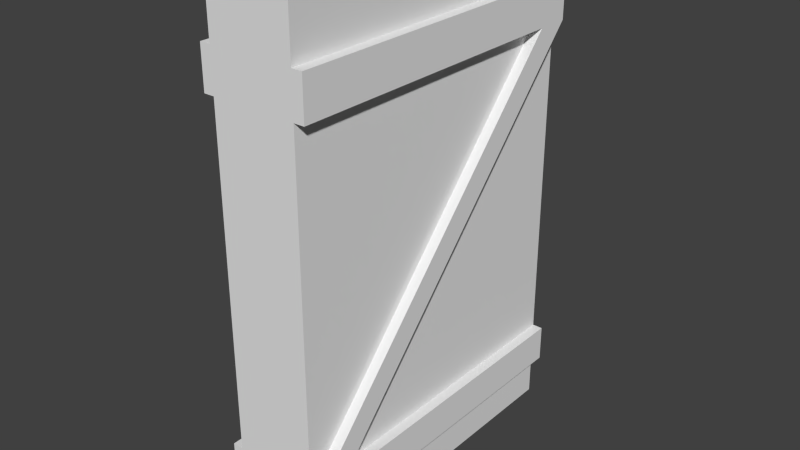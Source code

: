 # Source: Door.blend  (saved by Blender 2.66.1; exported with 4.5.12 LTS)
import bpy
from mathutils import Matrix  # noqa: F401  (used for matrix-valued properties, if any)

bpy.ops.wm.read_factory_settings(use_empty=True)
scene = bpy.context.scene
scene.name = 'Scene'

# ---- collections
col_collection_1 = bpy.data.collections.new('Collection 1'); scene.collection.children.link(col_collection_1)

# ---- materials (node trees are filled in below, after node groups)
mat_material = bpy.data.materials.new('Material')
mat_material.alpha_threshold = 0.0
mat_material.use_transparent_shadow = False
mat_material.roughness = 0.5
mat_material.line_color = (0.0, 0.0, 0.0, 1.0)

# ---- material node trees

# ---- world
world_world = bpy.data.worlds.new('World'); scene.world = world_world
world_world.color = (0.05088, 0.05088, 0.05088)
world_world.use_sun_shadow = False
world_world.sun_shadow_jitter_overblur = 0.0
world_world.cycles.sampling_method = 'MANUAL'
world_world.cycles.sample_map_resolution = 256

# ---- meshes
me_cube = bpy.data.meshes.new('Cube')
me_cube.from_pydata([(1.0, 1.0, 0.0), (1.0, -1.0, 0.0), (-1.0, -1.0, 0.0), (-1.0, 1.0, 0.0), (1.0, 1.0, 2.0), (1.0, -1.0, 2.0), (-1.0, -1.0, 2.0), (-1.0, 1.0, 2.0), (1.0, 1.0, 1.8), (1.0, -1.0, 1.8), (-1.0, -1.0, 1.8), (-1.0, 1.0, 1.8), (-1.0, 1.0, 0.18), (-1.0, -1.0, 0.18), (1.0, -1.0, 0.18), (1.0, 1.0, 0.18), (-1.0, 1.0, 1.638), (1.0, -1.0, 1.638), (1.0, 1.0, 1.638), (-1.0, -1.0, 1.638), (1.25, 1.0, 1.8), (1.25, -1.0, 1.8), (1.25, -1.0, 1.638), (1.25, 1.0, 1.638), (1.0, 1.0, 0.3258), (1.0, -1.0, 0.3258), (-1.0, -1.0, 0.3258), (-1.0, 1.0, 0.3258), (-1.25, -1.0, 1.8), (-1.25, 1.0, 1.8), (-1.25, 1.0, 1.638), (-1.25, -1.0, 1.638), (1.25, -1.0, 0.18), (1.25, 1.0, 0.18), (1.25, 1.0, 0.3258), (1.25, -1.0, 0.3258), (-1.25, 1.0, 0.18), (-1.25, -1.0, 0.18), (-1.25, -1.0, 0.3258), (-1.25, 1.0, 0.3258), (1.0, 0.8, 1.638), (1.25, 0.8, 1.638), (1.25, -0.8, 0.3258), (1.0, -0.8, 0.3258), (-1.0, -0.8, 1.638), (-1.25, -0.8, 1.638), (-1.25, 0.8, 0.3258), (-1.0, 0.8, 0.3258)], [], [(14, 25, 26), (13, 14, 26), (15, 14, 1), (7, 10, 6), (39, 27, 12), (39, 45, 27), (29, 28, 10), (25, 40, 17), (39, 12, 36), (45, 31, 28), (0, 15, 1), (11, 10, 7), (26, 38, 13), (2, 1, 14), (23, 43, 18), (13, 38, 37), (35, 25, 14), (13, 2, 14), (24, 34, 33), (41, 23, 20), (40, 25, 35), (26, 19, 47), (41, 20, 22), (15, 33, 14), (35, 14, 32), (45, 28, 30), (24, 33, 15), (16, 45, 30), (27, 44, 16), (24, 18, 43), (20, 8, 21), (21, 8, 9), (14, 33, 32), (22, 20, 21), (12, 37, 36), (29, 10, 11), (13, 37, 12), (30, 28, 29), (26, 25, 19), (19, 25, 17), (19, 17, 10), (17, 9, 10), (10, 9, 5), (10, 5, 6), (4, 6, 5), (6, 4, 7), (8, 7, 4), (8, 11, 7), (18, 11, 8), (18, 16, 11), (24, 16, 18), (24, 27, 16), (27, 24, 15), (27, 15, 12), (12, 15, 0), (12, 0, 3), (0, 2, 3), (2, 0, 1), (2, 12, 3), (13, 12, 2), (9, 8, 5), (5, 8, 4), (35, 41, 40), (24, 42, 34), (43, 42, 24), (23, 41, 42), (35, 42, 41), (42, 35, 32), (33, 42, 32), (34, 42, 33), (43, 23, 42), (40, 41, 17), (17, 41, 22), (31, 19, 10), (28, 31, 10), (17, 22, 21), (17, 21, 9), (23, 18, 8), (23, 8, 20), (11, 30, 29), (16, 30, 11), (31, 45, 46), (39, 46, 45), (46, 39, 36), (37, 46, 36), (38, 46, 37), (45, 44, 27), (26, 46, 38), (47, 46, 26), (44, 45, 16), (47, 31, 46), (31, 47, 19)])
_uv = me_cube.uv_layers.new(name='UVMap')
_uv.uv.foreach_set('vector', [0.6805, 0.6693, 0.6367, 0.6694, 0.6348, 0.06825, 0.6787, 0.06812, 0.6805, 0.6693, 0.6348, 0.06825, 0.8523, 0.3776, 0.5542, 0.3785, 0.5542, 0.3517, 0.5547, 0.3414, 0.8527, 0.3107, 0.8528, 0.3405, 0.4521, 0.3143, 0.4522, 0.277, 0.4739, 0.2771, 0.3851, 0.03069, 0.3842, 0.3291, 0.3437, 0.03056, 0.4025, 0.1652, 0.4016, 0.4633, 0.3643, 0.4632, 0.6773, 0.0887, 0.9491, 0.2794, 0.6809, 0.2842, 0.4521, 0.3143, 0.4739, 0.2771, 0.4738, 0.3144, 0.324, 0.2689, 0.3241, 0.2988, 0.2999, 0.2988, 0.8522, 0.3508, 0.8523, 0.3776, 0.5542, 0.3517, 0.5546, 0.3116, 0.8527, 0.3107, 0.5547, 0.3414, 0.3788, 0.3146, 0.3787, 0.2773, 0.4006, 0.3145, 0.7328, 0.06795, 0.7346, 0.6691, 0.6805, 0.6693, 0.37, 0.2368, 0.3295, 0.5353, 0.3286, 0.2369, 0.4006, 0.3145, 0.3787, 0.2773, 0.4005, 0.2772, 0.4246, 0.3144, 0.4245, 0.2771, 0.4462, 0.277, 0.6787, 0.06812, 0.7328, 0.06795, 0.6805, 0.6693, 0.3512, 0.3146, 0.3511, 0.2773, 0.3728, 0.2772, 0.324, 0.5678, 0.3241, 0.5976, 0.2999, 0.5976, 0.4879, 0.03069, 0.487, 0.3291, 0.4456, 0.329, 0.6243, 0.7095, 0.6278, 0.905, 0.3561, 0.7143, 0.324, 0.5678, 0.2999, 0.5976, 0.3231, 0.2995, 0.4215, 0.1802, 0.4588, 0.1801, 0.4225, 0.4783, 0.4246, 0.3144, 0.4462, 0.277, 0.4463, 0.3143, 0.324, 0.2689, 0.2999, 0.2988, 0.3231, 0.0006667, 0.3512, 0.3146, 0.3728, 0.2772, 0.3729, 0.3145, 0.497, 0.1801, 0.4605, 0.4485, 0.4597, 0.1802, 0.3474, 0.7186, 0.6191, 0.9093, 0.3509, 0.9141, 0.9557, 0.08493, 0.9593, 0.2805, 0.6875, 0.08977, 0.4215, 0.5094, 0.3846, 0.5139, 0.3851, 0.2135, 0.3667, 0.2216, 0.3662, 0.522, 0.3297, 0.2262, 0.4225, 0.4783, 0.4588, 0.1801, 0.4597, 0.4782, 0.3231, 0.2995, 0.2999, 0.5976, 0.299, 0.2996, 0.5025, 0.1932, 0.4661, 0.4913, 0.4652, 0.1933, 0.4025, 0.1652, 0.3643, 0.4632, 0.3652, 0.1651, 0.5034, 0.4912, 0.4661, 0.4913, 0.5025, 0.1932, 0.3231, 0.0006667, 0.2999, 0.2988, 0.299, 0.0007408, 0.9789, 0.25, 0.9798, 0.5481, 0.552, 0.2506, 0.552, 0.2506, 0.9798, 0.5481, 0.553, 0.5487, 0.7386, 0.06729, 0.7405, 0.6722, 0.6896, 0.06744, 0.7405, 0.6722, 0.6915, 0.6724, 0.6896, 0.06744, 0.6896, 0.06744, 0.6915, 0.6724, 0.631, 0.6726, 0.6896, 0.06744, 0.631, 0.6726, 0.6291, 0.06762, 0.299, 0.2999, 0.0, 0.5971, 0.0009143, 0.299, 0.0, 0.5971, 0.299, 0.2999, 0.2981, 0.598, 0.7103, 0.03484, 0.6378, 0.7822, 0.6356, 0.03507, 0.7103, 0.03484, 0.7126, 0.782, 0.6378, 0.7822, 0.7708, 0.03466, 0.7126, 0.782, 0.7103, 0.03484, 0.7708, 0.03466, 0.7731, 0.7818, 0.7126, 0.782, 0.9786, 0.1295, 0.5704, 0.4282, 0.5694, 0.1301, 0.9786, 0.1295, 0.9795, 0.4276, 0.5704, 0.4282, 0.6342, 0.7802, 0.6319, 0.03303, 0.6863, 0.03286, 0.6342, 0.7802, 0.6863, 0.03286, 0.6886, 0.78, 0.6886, 0.78, 0.6863, 0.03286, 0.7536, 0.03266, 0.6886, 0.78, 0.7536, 0.03266, 0.7559, 0.7798, 0.2981, 0.0, 0.0009145, 0.299, 0.0, 0.0009145, 0.0009145, 0.299, 0.2981, 0.0, 0.299, 0.2981, 0.8552, 0.3932, 0.5572, 0.4209, 0.5571, 0.3941, 0.8553, 0.42, 0.5572, 0.4209, 0.8552, 0.3932, 0.5546, 0.2809, 0.8527, 0.2799, 0.5547, 0.3107, 0.5547, 0.3107, 0.8527, 0.2799, 0.8528, 0.3098, 0.4456, 0.329, 0.4465, 0.03056, 0.4879, 0.03069, 0.3473, 0.4819, 0.3837, 0.2135, 0.3846, 0.4818, 0.3465, 0.2136, 0.3837, 0.2135, 0.3473, 0.4819, 0.3241, 0.5976, 0.324, 0.5678, 0.5188, 0.3287, 0.5187, 0.2989, 0.5188, 0.3287, 0.324, 0.5678, 0.5188, 0.3287, 0.5187, 0.2989, 0.5404, 0.2988, 0.5414, 0.5969, 0.5188, 0.3287, 0.5404, 0.2988, 0.5196, 0.597, 0.5188, 0.3287, 0.5414, 0.5969, 0.3295, 0.5353, 0.37, 0.2368, 0.3709, 0.5352, 0.4025, 0.1652, 0.4398, 0.1651, 0.4033, 0.4335, 0.4033, 0.4335, 0.4398, 0.1651, 0.4406, 0.4333, 0.5034, 0.4914, 0.5033, 0.5287, 0.4791, 0.5286, 0.4793, 0.4913, 0.5034, 0.4914, 0.4791, 0.5286, 0.4343, 0.4915, 0.4345, 0.5288, 0.4103, 0.5289, 0.4343, 0.4915, 0.4103, 0.5289, 0.4102, 0.4916, 0.4066, 0.4915, 0.4067, 0.5287, 0.3826, 0.5288, 0.4066, 0.4915, 0.3826, 0.5288, 0.3825, 0.4915, 0.4409, 0.4915, 0.465, 0.5289, 0.4408, 0.5288, 0.4651, 0.4916, 0.465, 0.5289, 0.4409, 0.4915, 0.3241, 0.2988, 0.324, 0.2689, 0.5188, 0.02988, 0.5187, 6.664e-05, 0.5188, 0.02988, 0.324, 0.2689, 0.5188, 0.02988, 0.5187, 6.664e-05, 0.5404, 0.0, 0.5414, 0.2981, 0.5188, 0.02988, 0.5404, 0.0, 0.5196, 0.2982, 0.5188, 0.02988, 0.5414, 0.2981, 0.3842, 0.3291, 0.3428, 0.329, 0.3437, 0.03056, 0.7748, 0.9324, 0.8129, 0.6642, 0.8121, 0.9325, 0.7757, 0.6641, 0.8129, 0.6642, 0.7748, 0.9324, 0.4978, 0.4484, 0.4605, 0.4485, 0.497, 0.1801, 0.4447, 0.03056, 0.4041, 0.3291, 0.4032, 0.03069, 0.4041, 0.3291, 0.4447, 0.03056, 0.4456, 0.329])
me_cube.materials.append(mat_material)
me_cube.use_remesh_preserve_volume = False
me_cube.use_remesh_preserve_attributes = False
me_cube.use_mirror_vertex_groups = False
me_cube.update()

# ---- objects
ob_cube = bpy.data.objects.new('Cube', me_cube)

# ---- transforms, parenting, visibility, modifiers, constraints
ob_cube.location = (0.0, 0.0, 0.0)
ob_cube.scale = (1.0, 4.0, 6.0)
ob_cube.lock_rotations_4d = False
ob_cube.empty_display_type = 'ARROWS'
ob_cube.lineart.crease_threshold = 0.0

# ---- collection membership
col_collection_1.objects.link(ob_cube)

# ---- scene / render settings (as saved in the file)
scene.frame_start = 1; scene.frame_end = 250; scene.frame_set(0)
scene.render.engine = 'BLENDER_EEVEE_NEXT'
scene.render.image_settings.color_mode = 'RGB'
scene.render.image_settings.compression = 90
scene.render.resolution_percentage = 50
scene.render.dither_intensity = 0.0
scene.render.bake_margin = 2
scene.render.bake_bias = 0.0
scene.cycles.use_denoising = False
scene.cycles.samples = 10
scene.cycles.sampling_pattern = 'TABULATED_SOBOL'
scene.cycles.light_sampling_threshold = 0.0
scene.cycles.use_adaptive_sampling = False
scene.cycles.use_light_tree = False
scene.cycles.blur_glossy = 0.0
scene.cycles.volume_bounces = 1
scene.cycles.pixel_filter_type = 'GAUSSIAN'
scene.cycles.sample_clamp_indirect = 0.0
scene.view_settings.view_transform = 'Standard'
bpy.context.view_layer.update()

# ---- added for rendering (the .blend has no active camera and no usable light): camera, sun
cam_auto = bpy.data.cameras.new('AutoCamera')
cam_auto.lens = 50.0
cam_auto.sensor_width = 36.0
cam_auto.clip_end = 1000.0
ob_auto_camera = bpy.data.objects.new('AutoCamera', cam_auto)
scene.collection.objects.link(ob_auto_camera)
ob_auto_camera.location = (13.5428, -16.2513, 16.8342)
ob_auto_camera.rotation_euler = (1.09748, -7.21219e-08, 0.694738)
scene.camera = ob_auto_camera
light_auto_sun = bpy.data.lights.new('AutoSun', 'SUN')
light_auto_sun.energy = 3.0
light_auto_sun.angle = 0.0523599
ob_auto_sun = bpy.data.objects.new('AutoSun', light_auto_sun)
scene.collection.objects.link(ob_auto_sun)
ob_auto_sun.rotation_euler = (0.872665, 0.174533, 0.523599)
bpy.context.view_layer.update()
